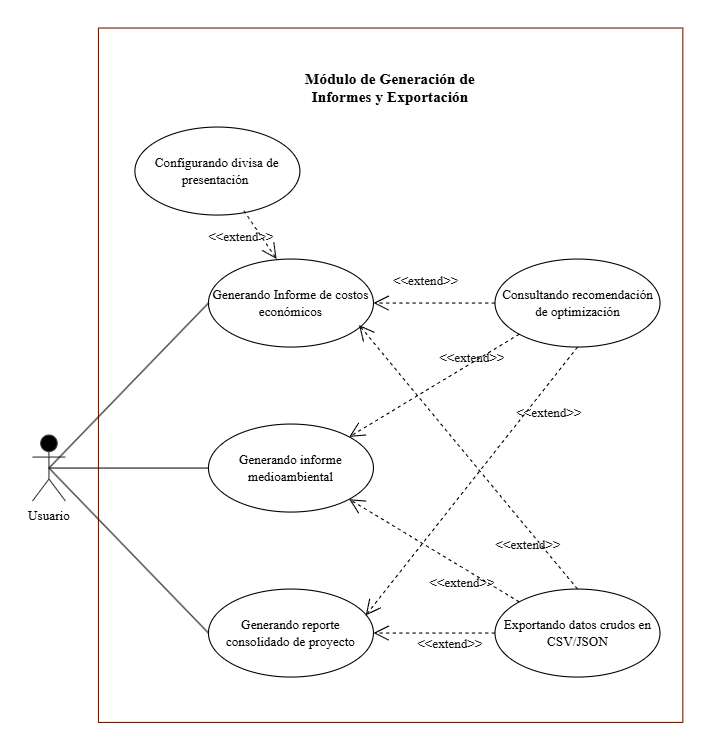

The diagram above was exported from draw.io. Its source (the exported page's mxGraphModel, read from the mxfile embedded in the PNG):
<mxGraphModel dx="1230" dy="653" grid="1" gridSize="10" guides="1" tooltips="1" connect="1" arrows="1" fold="1" page="1" pageScale="1" pageWidth="827" pageHeight="1169" math="0" shadow="0">
  <root>
    <mxCell id="0" />
    <mxCell id="1" parent="0" />
    <mxCell id="H_CCIOgShSiojJEf9JGX-7" parent="1" style="rounded=0;whiteSpace=wrap;html=1;rotation=90;fillColor=#FFFFFF;strokeColor=#6D1F00;fontColor=#ffffff;" value="" vertex="1">
      <mxGeometry height="531.25" width="631.25" x="160" y="140" as="geometry" />
    </mxCell>
    <mxCell id="H_CCIOgShSiojJEf9JGX-1" parent="1" style="shape=umlActor;verticalLabelPosition=bottom;verticalAlign=top;html=1;fillColor=#000000;strokeColor=#36393d;fontFamily=Times New Roman;" value="Usuario" vertex="1">
      <mxGeometry height="60" width="30" x="150" y="460" as="geometry" />
    </mxCell>
    <mxCell id="H_CCIOgShSiojJEf9JGX-2" parent="1" style="ellipse;whiteSpace=wrap;html=1;fillColor=#FFFFFF;fontFamily=Times New Roman;" value="Generando informe medioambiental" vertex="1">
      <mxGeometry height="80" width="150" x="310" y="450" as="geometry" />
    </mxCell>
    <mxCell id="H_CCIOgShSiojJEf9JGX-3" parent="1" style="ellipse;whiteSpace=wrap;html=1;fillColor=#FFFFFF;fontFamily=Times New Roman;" value="Generando reporte consolidado de proyecto" vertex="1">
      <mxGeometry height="80" width="150" x="310" y="600" as="geometry" />
    </mxCell>
    <mxCell id="H_CCIOgShSiojJEf9JGX-4" parent="1" style="ellipse;whiteSpace=wrap;html=1;fillColor=#FFFFFF;fontFamily=Times New Roman;" value="Exportando datos crudos en CSV/JSON" vertex="1">
      <mxGeometry height="80" width="150" x="570.5" y="600" as="geometry" />
    </mxCell>
    <mxCell id="H_CCIOgShSiojJEf9JGX-5" parent="1" style="ellipse;whiteSpace=wrap;html=1;gradientColor=none;fillColor=#FFFFFF;fontFamily=Times New Roman;" value="Generando Informe de costos económicos" vertex="1">
      <mxGeometry height="80" width="150" x="310" y="300" as="geometry" />
    </mxCell>
    <mxCell id="H_CCIOgShSiojJEf9JGX-8" parent="1" style="ellipse;whiteSpace=wrap;html=1;fillColor=#FFFFFF;fontFamily=Times New Roman;" value="Configurando divisa de presentación&amp;nbsp;" vertex="1">
      <mxGeometry height="80" width="150" x="243.13" y="180" as="geometry" />
    </mxCell>
    <mxCell id="H_CCIOgShSiojJEf9JGX-9" parent="1" style="ellipse;whiteSpace=wrap;html=1;fillColor=#FFFFFF;fontFamily=Times New Roman;" value="Consultando recomendación de optimización" vertex="1">
      <mxGeometry height="80" width="150" x="570.5" y="300" as="geometry" />
    </mxCell>
    <mxCell id="H_CCIOgShSiojJEf9JGX-16" parent="1" style="text;html=1;whiteSpace=wrap;strokeColor=none;fillColor=none;align=center;verticalAlign=middle;rounded=0;fontSize=14;fontFamily=Times New Roman;" value="&lt;b&gt;&lt;font style=&quot;color: light-dark(rgb(0, 0, 0), rgb(0, 0, 0));&quot;&gt;Módulo de Generación de Informes y Exportación&lt;/font&gt;&lt;/b&gt;" vertex="1">
      <mxGeometry height="30" width="165" x="393.13" y="130" as="geometry" />
    </mxCell>
    <mxCell id="H_CCIOgShSiojJEf9JGX-17" edge="1" parent="1" source="H_CCIOgShSiojJEf9JGX-1" style="endArrow=none;html=1;rounded=0;entryX=0;entryY=0.5;entryDx=0;entryDy=0;exitX=0.5;exitY=0.5;exitDx=0;exitDy=0;exitPerimeter=0;fillColor=#f5f5f5;strokeColor=#121212;" target="H_CCIOgShSiojJEf9JGX-5" value="">
      <mxGeometry height="50" relative="1" width="50" as="geometry">
        <mxPoint x="140" y="430" as="sourcePoint" />
        <mxPoint x="190" y="380" as="targetPoint" />
      </mxGeometry>
    </mxCell>
    <mxCell id="H_CCIOgShSiojJEf9JGX-18" edge="1" parent="1" source="H_CCIOgShSiojJEf9JGX-1" style="endArrow=none;html=1;rounded=0;entryX=0;entryY=0.5;entryDx=0;entryDy=0;exitX=0.5;exitY=0.5;exitDx=0;exitDy=0;exitPerimeter=0;fillColor=#f5f5f5;strokeColor=#121212;" target="H_CCIOgShSiojJEf9JGX-2" value="">
      <mxGeometry height="50" relative="1" width="50" as="geometry">
        <mxPoint x="190" y="610" as="sourcePoint" />
        <mxPoint x="355" y="460" as="targetPoint" />
      </mxGeometry>
    </mxCell>
    <mxCell id="H_CCIOgShSiojJEf9JGX-19" edge="1" parent="1" source="H_CCIOgShSiojJEf9JGX-1" style="endArrow=none;html=1;rounded=0;entryX=0;entryY=0.5;entryDx=0;entryDy=0;exitX=0.5;exitY=0.5;exitDx=0;exitDy=0;exitPerimeter=0;fillColor=#f5f5f5;strokeColor=#121212;" target="H_CCIOgShSiojJEf9JGX-3" value="">
      <mxGeometry height="50" relative="1" width="50" as="geometry">
        <mxPoint x="240" y="730" as="sourcePoint" />
        <mxPoint x="405" y="580" as="targetPoint" />
      </mxGeometry>
    </mxCell>
    <mxCell id="H_CCIOgShSiojJEf9JGX-21" edge="1" parent="1" source="H_CCIOgShSiojJEf9JGX-8" style="endArrow=open;endFill=1;endSize=12;html=1;rounded=0;entryX=0.413;entryY=0;entryDx=0;entryDy=0;exitX=0.66;exitY=0.95;exitDx=0;exitDy=0;exitPerimeter=0;entryPerimeter=0;dashed=1;fillColor=#f5f5f5;strokeColor=#121212;startSize=7;" target="H_CCIOgShSiojJEf9JGX-5" value="">
      <mxGeometry relative="1" width="160" as="geometry">
        <mxPoint x="490" y="220" as="sourcePoint" />
        <mxPoint x="400" y="220" as="targetPoint" />
      </mxGeometry>
    </mxCell>
    <mxCell id="H_CCIOgShSiojJEf9JGX-26" edge="1" parent="1" source="H_CCIOgShSiojJEf9JGX-4" style="endArrow=open;endFill=1;endSize=12;html=1;rounded=0;entryX=1;entryY=0.5;entryDx=0;entryDy=0;exitX=0;exitY=0.5;exitDx=0;exitDy=0;dashed=1;fillColor=#f5f5f5;gradientColor=#b3b3b3;strokeColor=#000000;startSize=7;" target="H_CCIOgShSiojJEf9JGX-3" value="">
      <mxGeometry relative="1" width="160" as="geometry">
        <mxPoint x="360" y="690" as="sourcePoint" />
        <mxPoint x="520" y="690" as="targetPoint" />
      </mxGeometry>
    </mxCell>
    <mxCell id="H_CCIOgShSiojJEf9JGX-27" edge="1" parent="1" source="H_CCIOgShSiojJEf9JGX-4" style="endArrow=open;endFill=1;endSize=12;html=1;rounded=0;entryX=0.913;entryY=0.75;entryDx=0;entryDy=0;exitX=0.5;exitY=0;exitDx=0;exitDy=0;dashed=1;fillColor=#f5f5f5;gradientColor=#b3b3b3;strokeColor=#000000;startSize=7;entryPerimeter=0;" target="H_CCIOgShSiojJEf9JGX-5" value="">
      <mxGeometry relative="1" width="160" as="geometry">
        <mxPoint x="500" y="460" as="sourcePoint" />
        <mxPoint x="660" y="460" as="targetPoint" />
      </mxGeometry>
    </mxCell>
    <mxCell id="H_CCIOgShSiojJEf9JGX-28" edge="1" parent="1" source="H_CCIOgShSiojJEf9JGX-4" style="endArrow=open;endFill=1;endSize=12;html=1;rounded=0;entryX=1;entryY=1;entryDx=0;entryDy=0;exitX=0;exitY=0;exitDx=0;exitDy=0;dashed=1;fillColor=#f5f5f5;gradientColor=#b3b3b3;strokeColor=#000000;startSize=7;" target="H_CCIOgShSiojJEf9JGX-2" value="">
      <mxGeometry relative="1" width="160" as="geometry">
        <mxPoint x="500" y="460" as="sourcePoint" />
        <mxPoint x="660" y="460" as="targetPoint" />
      </mxGeometry>
    </mxCell>
    <mxCell id="H_CCIOgShSiojJEf9JGX-29" edge="1" parent="1" source="H_CCIOgShSiojJEf9JGX-9" style="endArrow=open;endFill=1;endSize=12;html=1;rounded=0;entryX=0.953;entryY=0.3;entryDx=0;entryDy=0;exitX=0.5;exitY=1;exitDx=0;exitDy=0;dashed=1;fillColor=#f5f5f5;gradientColor=#b3b3b3;strokeColor=#000000;startSize=7;entryPerimeter=0;" target="H_CCIOgShSiojJEf9JGX-3" value="">
      <mxGeometry relative="1" width="160" as="geometry">
        <mxPoint x="500" y="460" as="sourcePoint" />
        <mxPoint x="660" y="460" as="targetPoint" />
      </mxGeometry>
    </mxCell>
    <mxCell id="H_CCIOgShSiojJEf9JGX-30" edge="1" parent="1" source="H_CCIOgShSiojJEf9JGX-9" style="endArrow=open;endFill=1;endSize=12;html=1;rounded=0;entryX=1;entryY=0;entryDx=0;entryDy=0;exitX=0;exitY=1;exitDx=0;exitDy=0;dashed=1;fillColor=#f5f5f5;gradientColor=#b3b3b3;strokeColor=#000000;startSize=7;" target="H_CCIOgShSiojJEf9JGX-2" value="">
      <mxGeometry relative="1" width="160" as="geometry">
        <mxPoint x="715" y="490" as="sourcePoint" />
        <mxPoint x="540" y="632" as="targetPoint" />
      </mxGeometry>
    </mxCell>
    <mxCell id="H_CCIOgShSiojJEf9JGX-31" edge="1" parent="1" source="H_CCIOgShSiojJEf9JGX-9" style="endArrow=open;endFill=1;endSize=12;html=1;rounded=0;entryX=1;entryY=0.5;entryDx=0;entryDy=0;exitX=0;exitY=0.5;exitDx=0;exitDy=0;dashed=1;fillColor=#f5f5f5;gradientColor=#b3b3b3;strokeColor=#000000;startSize=7;" target="H_CCIOgShSiojJEf9JGX-5" value="">
      <mxGeometry relative="1" width="160" as="geometry">
        <mxPoint x="745" y="510" as="sourcePoint" />
        <mxPoint x="570" y="652" as="targetPoint" />
      </mxGeometry>
    </mxCell>
    <mxCell id="H_CCIOgShSiojJEf9JGX-32" parent="1" style="text;html=1;whiteSpace=wrap;strokeColor=none;fillColor=none;align=center;verticalAlign=middle;rounded=0;fontColor=light-dark(#121212,#121212);fontFamily=Times New Roman;" value="&amp;lt;&amp;lt;extend&amp;gt;&amp;gt;" vertex="1">
      <mxGeometry height="20" width="60" x="310" y="270" as="geometry" />
    </mxCell>
    <mxCell id="H_CCIOgShSiojJEf9JGX-34" parent="1" style="text;html=1;whiteSpace=wrap;strokeColor=none;fillColor=none;align=center;verticalAlign=middle;rounded=0;fontColor=light-dark(#121212,#121212);fontFamily=Times New Roman;" value="&lt;font style=&quot;&quot;&gt;&amp;lt;&amp;lt;extend&amp;gt;&amp;gt;&lt;/font&gt;" vertex="1">
      <mxGeometry height="20" width="60" x="500" y="640" as="geometry" />
    </mxCell>
    <mxCell id="H_CCIOgShSiojJEf9JGX-35" parent="1" style="text;html=1;whiteSpace=wrap;strokeColor=none;fillColor=none;align=center;verticalAlign=middle;rounded=0;fontColor=light-dark(#121212,#121212);fontFamily=Times New Roman;" value="&amp;lt;&amp;lt;extend&amp;gt;&amp;gt;" vertex="1">
      <mxGeometry height="20" width="60" x="590" y="430" as="geometry" />
    </mxCell>
    <mxCell id="H_CCIOgShSiojJEf9JGX-36" parent="1" style="text;html=1;whiteSpace=wrap;strokeColor=none;fillColor=none;align=center;verticalAlign=middle;rounded=0;fontColor=light-dark(#121212,#121212);fontFamily=Times New Roman;" value="&amp;lt;&amp;lt;extend&amp;gt;&amp;gt;" vertex="1">
      <mxGeometry height="20" width="60" x="570.5" y="550" as="geometry" />
    </mxCell>
    <mxCell id="H_CCIOgShSiojJEf9JGX-38" parent="1" style="text;html=1;whiteSpace=wrap;strokeColor=none;fillColor=none;align=center;verticalAlign=middle;rounded=0;fontColor=light-dark(#121212,#121212);fontFamily=Times New Roman;" value="&lt;font style=&quot;&quot;&gt;&amp;lt;&amp;lt;extend&amp;gt;&amp;gt;&lt;/font&gt;" vertex="1">
      <mxGeometry height="20" width="60" x="520" y="380" as="geometry" />
    </mxCell>
    <mxCell id="H_CCIOgShSiojJEf9JGX-39" parent="1" style="text;html=1;whiteSpace=wrap;strokeColor=none;fillColor=none;align=center;verticalAlign=middle;rounded=0;fontColor=light-dark(#121212,#121212);fontFamily=Times New Roman;" value="&amp;lt;&amp;lt;extend&amp;gt;&amp;gt;" vertex="1">
      <mxGeometry height="20" width="60" x="477.5" y="310" as="geometry" />
    </mxCell>
    <mxCell id="H_CCIOgShSiojJEf9JGX-40" parent="1" style="text;html=1;whiteSpace=wrap;strokeColor=none;fillColor=none;align=center;verticalAlign=middle;rounded=0;fontColor=light-dark(#121212,#121212);fontFamily=Times New Roman;" value="&amp;lt;&amp;lt;extend&amp;gt;&amp;gt;" vertex="1">
      <mxGeometry height="20" width="60" x="510.5" y="585" as="geometry" />
    </mxCell>
  </root>
</mxGraphModel>